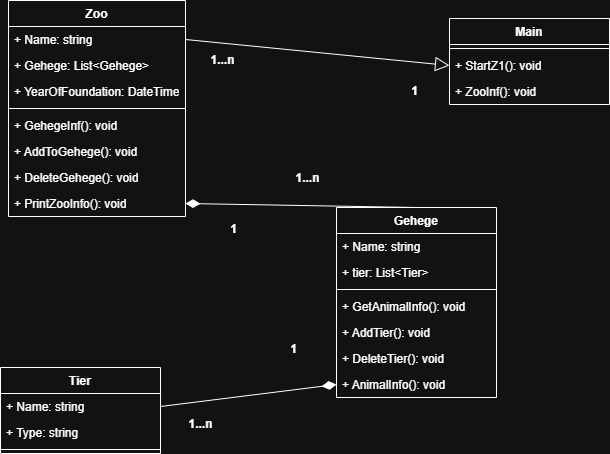

The diagram above was exported from draw.io. Its source (the exported page's mxGraphModel, read from the mxfile embedded in the PNG):
<mxGraphModel dx="2058" dy="1116" grid="1" gridSize="1" guides="1" tooltips="1" connect="1" arrows="1" fold="1" page="1" pageScale="1" pageWidth="827" pageHeight="1169" math="0" shadow="0">
  <root>
    <mxCell id="0" />
    <mxCell id="1" parent="0" />
    <mxCell id="xBisVd7OQaJvbb6n_ROe-1" parent="1" style="swimlane;fontStyle=1;align=center;verticalAlign=top;childLayout=stackLayout;horizontal=1;startSize=26;horizontalStack=0;resizeParent=1;resizeParentMax=0;resizeLast=0;collapsible=1;marginBottom=0;whiteSpace=wrap;html=1;" value="Main" vertex="1">
      <mxGeometry height="86" width="160" x="606" y="23" as="geometry" />
    </mxCell>
    <mxCell id="xBisVd7OQaJvbb6n_ROe-3" parent="xBisVd7OQaJvbb6n_ROe-1" style="line;strokeWidth=1;fillColor=none;align=left;verticalAlign=middle;spacingTop=-1;spacingLeft=3;spacingRight=3;rotatable=0;labelPosition=right;points=[];portConstraint=eastwest;strokeColor=inherit;" value="" vertex="1">
      <mxGeometry height="8" width="160" y="26" as="geometry" />
    </mxCell>
    <mxCell id="xBisVd7OQaJvbb6n_ROe-4" parent="xBisVd7OQaJvbb6n_ROe-1" style="text;strokeColor=none;fillColor=none;align=left;verticalAlign=top;spacingLeft=4;spacingRight=4;overflow=hidden;rotatable=0;points=[[0,0.5],[1,0.5]];portConstraint=eastwest;whiteSpace=wrap;html=1;" value="+ StartZ1(): void" vertex="1">
      <mxGeometry height="26" width="160" y="34" as="geometry" />
    </mxCell>
    <mxCell id="xBisVd7OQaJvbb6n_ROe-6" parent="xBisVd7OQaJvbb6n_ROe-1" style="text;strokeColor=none;fillColor=none;align=left;verticalAlign=top;spacingLeft=4;spacingRight=4;overflow=hidden;rotatable=0;points=[[0,0.5],[1,0.5]];portConstraint=eastwest;whiteSpace=wrap;html=1;" value="+ ZooInf(): void" vertex="1">
      <mxGeometry height="26" width="160" y="60" as="geometry" />
    </mxCell>
    <mxCell id="xBisVd7OQaJvbb6n_ROe-7" parent="1" style="swimlane;fontStyle=1;align=center;verticalAlign=top;childLayout=stackLayout;horizontal=1;startSize=26;horizontalStack=0;resizeParent=1;resizeParentMax=0;resizeLast=0;collapsible=1;marginBottom=0;whiteSpace=wrap;html=1;" value="Zoo" vertex="1">
      <mxGeometry height="216" width="177" x="165" y="5" as="geometry" />
    </mxCell>
    <mxCell id="xBisVd7OQaJvbb6n_ROe-8" parent="xBisVd7OQaJvbb6n_ROe-7" style="text;strokeColor=none;fillColor=none;align=left;verticalAlign=top;spacingLeft=4;spacingRight=4;overflow=hidden;rotatable=0;points=[[0,0.5],[1,0.5]];portConstraint=eastwest;whiteSpace=wrap;html=1;" value="+ Name: string" vertex="1">
      <mxGeometry height="26" width="177" y="26" as="geometry" />
    </mxCell>
    <mxCell id="xBisVd7OQaJvbb6n_ROe-25" parent="xBisVd7OQaJvbb6n_ROe-7" style="text;strokeColor=none;fillColor=none;align=left;verticalAlign=top;spacingLeft=4;spacingRight=4;overflow=hidden;rotatable=0;points=[[0,0.5],[1,0.5]];portConstraint=eastwest;whiteSpace=wrap;html=1;" value="+ Gehege: List&amp;lt;Gehege&amp;gt;" vertex="1">
      <mxGeometry height="26" width="177" y="52" as="geometry" />
    </mxCell>
    <mxCell id="xBisVd7OQaJvbb6n_ROe-11" parent="xBisVd7OQaJvbb6n_ROe-7" style="text;strokeColor=none;fillColor=none;align=left;verticalAlign=top;spacingLeft=4;spacingRight=4;overflow=hidden;rotatable=0;points=[[0,0.5],[1,0.5]];portConstraint=eastwest;whiteSpace=wrap;html=1;" value="+ YearOfFoundation: DateTime" vertex="1">
      <mxGeometry height="26" width="177" y="78" as="geometry" />
    </mxCell>
    <mxCell id="xBisVd7OQaJvbb6n_ROe-9" parent="xBisVd7OQaJvbb6n_ROe-7" style="line;strokeWidth=1;fillColor=none;align=left;verticalAlign=middle;spacingTop=-1;spacingLeft=3;spacingRight=3;rotatable=0;labelPosition=right;points=[];portConstraint=eastwest;strokeColor=inherit;" value="" vertex="1">
      <mxGeometry height="8" width="177" y="104" as="geometry" />
    </mxCell>
    <mxCell id="xBisVd7OQaJvbb6n_ROe-26" parent="xBisVd7OQaJvbb6n_ROe-7" style="text;strokeColor=none;fillColor=none;align=left;verticalAlign=top;spacingLeft=4;spacingRight=4;overflow=hidden;rotatable=0;points=[[0,0.5],[1,0.5]];portConstraint=eastwest;whiteSpace=wrap;html=1;" value="+ GehegeInf(): void" vertex="1">
      <mxGeometry height="26" width="177" y="112" as="geometry" />
    </mxCell>
    <mxCell id="xBisVd7OQaJvbb6n_ROe-29" parent="xBisVd7OQaJvbb6n_ROe-7" style="text;strokeColor=none;fillColor=none;align=left;verticalAlign=top;spacingLeft=4;spacingRight=4;overflow=hidden;rotatable=0;points=[[0,0.5],[1,0.5]];portConstraint=eastwest;whiteSpace=wrap;html=1;" value="+ AddToGehege(): void" vertex="1">
      <mxGeometry height="26" width="177" y="138" as="geometry" />
    </mxCell>
    <mxCell id="xBisVd7OQaJvbb6n_ROe-30" parent="xBisVd7OQaJvbb6n_ROe-7" style="text;strokeColor=none;fillColor=none;align=left;verticalAlign=top;spacingLeft=4;spacingRight=4;overflow=hidden;rotatable=0;points=[[0,0.5],[1,0.5]];portConstraint=eastwest;whiteSpace=wrap;html=1;" value="+ DeleteGehege(): void" vertex="1">
      <mxGeometry height="26" width="177" y="164" as="geometry" />
    </mxCell>
    <mxCell id="xBisVd7OQaJvbb6n_ROe-31" parent="xBisVd7OQaJvbb6n_ROe-7" style="text;strokeColor=none;fillColor=none;align=left;verticalAlign=top;spacingLeft=4;spacingRight=4;overflow=hidden;rotatable=0;points=[[0,0.5],[1,0.5]];portConstraint=eastwest;whiteSpace=wrap;html=1;" value="+ PrintZooInfo(): void" vertex="1">
      <mxGeometry height="26" width="177" y="190" as="geometry" />
    </mxCell>
    <mxCell id="xBisVd7OQaJvbb6n_ROe-12" parent="1" style="swimlane;fontStyle=1;align=center;verticalAlign=top;childLayout=stackLayout;horizontal=1;startSize=26;horizontalStack=0;resizeParent=1;resizeParentMax=0;resizeLast=0;collapsible=1;marginBottom=0;whiteSpace=wrap;html=1;" value="Gehege" vertex="1">
      <mxGeometry height="190" width="160" x="493" y="212" as="geometry" />
    </mxCell>
    <mxCell id="xBisVd7OQaJvbb6n_ROe-13" parent="xBisVd7OQaJvbb6n_ROe-12" style="text;strokeColor=none;fillColor=none;align=left;verticalAlign=top;spacingLeft=4;spacingRight=4;overflow=hidden;rotatable=0;points=[[0,0.5],[1,0.5]];portConstraint=eastwest;whiteSpace=wrap;html=1;" value="+ Name: string" vertex="1">
      <mxGeometry height="26" width="160" y="26" as="geometry" />
    </mxCell>
    <mxCell id="xBisVd7OQaJvbb6n_ROe-45" parent="xBisVd7OQaJvbb6n_ROe-12" style="text;strokeColor=none;fillColor=none;align=left;verticalAlign=top;spacingLeft=4;spacingRight=4;overflow=hidden;rotatable=0;points=[[0,0.5],[1,0.5]];portConstraint=eastwest;whiteSpace=wrap;html=1;" value="+ tier: List&amp;lt;Tier&amp;gt;" vertex="1">
      <mxGeometry height="26" width="160" y="52" as="geometry" />
    </mxCell>
    <mxCell id="xBisVd7OQaJvbb6n_ROe-14" parent="xBisVd7OQaJvbb6n_ROe-12" style="line;strokeWidth=1;fillColor=none;align=left;verticalAlign=middle;spacingTop=-1;spacingLeft=3;spacingRight=3;rotatable=0;labelPosition=right;points=[];portConstraint=eastwest;strokeColor=inherit;" value="" vertex="1">
      <mxGeometry height="8" width="160" y="78" as="geometry" />
    </mxCell>
    <mxCell id="xBisVd7OQaJvbb6n_ROe-38" parent="xBisVd7OQaJvbb6n_ROe-12" style="text;strokeColor=none;fillColor=none;align=left;verticalAlign=top;spacingLeft=4;spacingRight=4;overflow=hidden;rotatable=0;points=[[0,0.5],[1,0.5]];portConstraint=eastwest;whiteSpace=wrap;html=1;" value="+ GetAnimalInfo(): void" vertex="1">
      <mxGeometry height="26" width="160" y="86" as="geometry" />
    </mxCell>
    <mxCell id="xBisVd7OQaJvbb6n_ROe-39" parent="xBisVd7OQaJvbb6n_ROe-12" style="text;strokeColor=none;fillColor=none;align=left;verticalAlign=top;spacingLeft=4;spacingRight=4;overflow=hidden;rotatable=0;points=[[0,0.5],[1,0.5]];portConstraint=eastwest;whiteSpace=wrap;html=1;" value="+ AddTier(): void" vertex="1">
      <mxGeometry height="26" width="160" y="112" as="geometry" />
    </mxCell>
    <mxCell id="xBisVd7OQaJvbb6n_ROe-40" parent="xBisVd7OQaJvbb6n_ROe-12" style="text;strokeColor=none;fillColor=none;align=left;verticalAlign=top;spacingLeft=4;spacingRight=4;overflow=hidden;rotatable=0;points=[[0,0.5],[1,0.5]];portConstraint=eastwest;whiteSpace=wrap;html=1;" value="+ DeleteTier(): void" vertex="1">
      <mxGeometry height="26" width="160" y="138" as="geometry" />
    </mxCell>
    <mxCell id="xBisVd7OQaJvbb6n_ROe-41" parent="xBisVd7OQaJvbb6n_ROe-12" style="text;strokeColor=none;fillColor=none;align=left;verticalAlign=top;spacingLeft=4;spacingRight=4;overflow=hidden;rotatable=0;points=[[0,0.5],[1,0.5]];portConstraint=eastwest;whiteSpace=wrap;html=1;" value="+ AnimalInfo(): void" vertex="1">
      <mxGeometry height="26" width="160" y="164" as="geometry" />
    </mxCell>
    <mxCell id="xBisVd7OQaJvbb6n_ROe-19" edge="1" parent="1" source="xBisVd7OQaJvbb6n_ROe-12" style="endArrow=diamondThin;endFill=1;endSize=12;html=1;rounded=0;exitX=0.5;exitY=0;exitDx=0;exitDy=0;entryX=1;entryY=0.5;entryDx=0;entryDy=0;" target="xBisVd7OQaJvbb6n_ROe-31" value="">
      <mxGeometry relative="1" width="160" as="geometry">
        <mxPoint x="367" y="432" as="sourcePoint" />
        <mxPoint x="494.951" y="206" as="targetPoint" />
      </mxGeometry>
    </mxCell>
    <mxCell id="xBisVd7OQaJvbb6n_ROe-20" parent="1" style="text;align=center;fontStyle=1;verticalAlign=middle;spacingLeft=3;spacingRight=3;strokeColor=none;rotatable=0;points=[[0,0.5],[1,0.5]];portConstraint=eastwest;html=1;" value="1...n" vertex="1">
      <mxGeometry height="26" width="80" x="424" y="170" as="geometry" />
    </mxCell>
    <mxCell id="xBisVd7OQaJvbb6n_ROe-21" parent="1" style="text;align=center;fontStyle=1;verticalAlign=middle;spacingLeft=3;spacingRight=3;strokeColor=none;rotatable=0;points=[[0,0.5],[1,0.5]];portConstraint=eastwest;html=1;" value="1" vertex="1">
      <mxGeometry height="26" width="80" x="350" y="221" as="geometry" />
    </mxCell>
    <mxCell id="xBisVd7OQaJvbb6n_ROe-22" edge="1" parent="1" source="xBisVd7OQaJvbb6n_ROe-8" style="endArrow=block;endFill=0;endSize=12;html=1;rounded=0;exitX=1;exitY=0.5;exitDx=0;exitDy=0;entryX=0;entryY=0.5;entryDx=0;entryDy=0;" target="xBisVd7OQaJvbb6n_ROe-4" value="">
      <mxGeometry relative="1" width="160" as="geometry">
        <mxPoint x="747" y="570" as="sourcePoint" />
        <mxPoint x="907" y="570" as="targetPoint" />
      </mxGeometry>
    </mxCell>
    <mxCell id="xBisVd7OQaJvbb6n_ROe-23" parent="1" style="text;align=center;fontStyle=1;verticalAlign=middle;spacingLeft=3;spacingRight=3;strokeColor=none;rotatable=0;points=[[0,0.5],[1,0.5]];portConstraint=eastwest;html=1;" value="1...n" vertex="1">
      <mxGeometry height="26" width="80" x="339" y="52" as="geometry" />
    </mxCell>
    <mxCell id="xBisVd7OQaJvbb6n_ROe-24" parent="1" style="text;align=center;fontStyle=1;verticalAlign=middle;spacingLeft=3;spacingRight=3;strokeColor=none;rotatable=0;points=[[0,0.5],[1,0.5]];portConstraint=eastwest;html=1;" value="1" vertex="1">
      <mxGeometry height="26" width="80" x="531" y="83" as="geometry" />
    </mxCell>
    <mxCell id="xBisVd7OQaJvbb6n_ROe-32" parent="1" style="swimlane;fontStyle=1;align=center;verticalAlign=top;childLayout=stackLayout;horizontal=1;startSize=26;horizontalStack=0;resizeParent=1;resizeParentMax=0;resizeLast=0;collapsible=1;marginBottom=0;whiteSpace=wrap;html=1;" value="Tier" vertex="1">
      <mxGeometry height="86" width="160" x="157" y="372" as="geometry" />
    </mxCell>
    <mxCell id="xBisVd7OQaJvbb6n_ROe-33" parent="xBisVd7OQaJvbb6n_ROe-32" style="text;strokeColor=none;fillColor=none;align=left;verticalAlign=top;spacingLeft=4;spacingRight=4;overflow=hidden;rotatable=0;points=[[0,0.5],[1,0.5]];portConstraint=eastwest;whiteSpace=wrap;html=1;" value="+ Name: string" vertex="1">
      <mxGeometry height="26" width="160" y="26" as="geometry" />
    </mxCell>
    <mxCell id="xBisVd7OQaJvbb6n_ROe-36" parent="xBisVd7OQaJvbb6n_ROe-32" style="text;strokeColor=none;fillColor=none;align=left;verticalAlign=top;spacingLeft=4;spacingRight=4;overflow=hidden;rotatable=0;points=[[0,0.5],[1,0.5]];portConstraint=eastwest;whiteSpace=wrap;html=1;" value="+ Type: string" vertex="1">
      <mxGeometry height="26" width="160" y="52" as="geometry" />
    </mxCell>
    <mxCell id="xBisVd7OQaJvbb6n_ROe-34" parent="xBisVd7OQaJvbb6n_ROe-32" style="line;strokeWidth=1;fillColor=none;align=left;verticalAlign=middle;spacingTop=-1;spacingLeft=3;spacingRight=3;rotatable=0;labelPosition=right;points=[];portConstraint=eastwest;strokeColor=inherit;" value="" vertex="1">
      <mxGeometry height="8" width="160" y="78" as="geometry" />
    </mxCell>
    <mxCell id="xBisVd7OQaJvbb6n_ROe-42" edge="1" parent="1" source="xBisVd7OQaJvbb6n_ROe-33" style="endArrow=diamondThin;endFill=1;endSize=12;html=1;rounded=0;exitX=1;exitY=0.5;exitDx=0;exitDy=0;entryX=0;entryY=0.5;entryDx=0;entryDy=0;" target="xBisVd7OQaJvbb6n_ROe-41" value="">
      <mxGeometry relative="1" width="160" as="geometry">
        <mxPoint x="773" y="659" as="sourcePoint" />
        <mxPoint x="498" y="423" as="targetPoint" />
      </mxGeometry>
    </mxCell>
    <mxCell id="xBisVd7OQaJvbb6n_ROe-43" parent="1" style="text;align=center;fontStyle=1;verticalAlign=middle;spacingLeft=3;spacingRight=3;strokeColor=none;rotatable=0;points=[[0,0.5],[1,0.5]];portConstraint=eastwest;html=1;" value="1" vertex="1">
      <mxGeometry height="26" width="80" x="410" y="341" as="geometry" />
    </mxCell>
    <mxCell id="xBisVd7OQaJvbb6n_ROe-44" parent="1" style="text;align=center;fontStyle=1;verticalAlign=middle;spacingLeft=3;spacingRight=3;strokeColor=none;rotatable=0;points=[[0,0.5],[1,0.5]];portConstraint=eastwest;html=1;" value="1...n" vertex="1">
      <mxGeometry height="26" width="80" x="317" y="416" as="geometry" />
    </mxCell>
  </root>
</mxGraphModel>